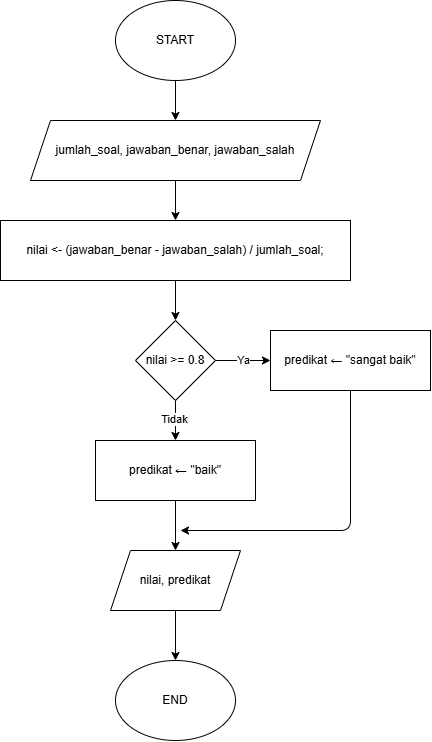

The diagram above was exported from draw.io. Its source (the exported page's mxGraphModel, read from the mxfile embedded in the PNG):
<mxGraphModel dx="476" dy="396" grid="1" gridSize="10" guides="1" tooltips="1" connect="1" arrows="1" fold="1" page="1" pageScale="1" pageWidth="850" pageHeight="1100" math="0" shadow="0">
  <root>
    <mxCell id="0" />
    <mxCell id="1" parent="0" />
    <mxCell id="5" style="edgeStyle=none;html=1;exitX=0.5;exitY=1;exitDx=0;exitDy=0;entryX=0.5;entryY=0;entryDx=0;entryDy=0;" edge="1" parent="1" source="3">
      <mxGeometry relative="1" as="geometry">
        <mxPoint x="425" y="160" as="targetPoint" />
      </mxGeometry>
    </mxCell>
    <mxCell id="3" value="START" style="ellipse;whiteSpace=wrap;html=1;" vertex="1" parent="1">
      <mxGeometry x="365" y="40" width="120" height="80" as="geometry" />
    </mxCell>
    <mxCell id="11" style="edgeStyle=none;html=1;exitX=0.5;exitY=1;exitDx=0;exitDy=0;entryX=0.5;entryY=0;entryDx=0;entryDy=0;" edge="1" parent="1" source="6" target="9">
      <mxGeometry relative="1" as="geometry" />
    </mxCell>
    <mxCell id="6" value="jumlah_soal, jawaban_benar, jawaban_salah" style="shape=parallelogram;perimeter=parallelogramPerimeter;whiteSpace=wrap;html=1;fixedSize=1;" vertex="1" parent="1">
      <mxGeometry x="280" y="160" width="290" height="60" as="geometry" />
    </mxCell>
    <mxCell id="13" style="edgeStyle=none;html=1;exitX=0.5;exitY=1;exitDx=0;exitDy=0;entryX=0.5;entryY=0;entryDx=0;entryDy=0;" edge="1" parent="1" source="9" target="12">
      <mxGeometry relative="1" as="geometry" />
    </mxCell>
    <mxCell id="9" value="nilai &amp;lt;- (jawaban_benar - jawaban_salah) / jumlah_soal;" style="rounded=0;whiteSpace=wrap;html=1;" vertex="1" parent="1">
      <mxGeometry x="250" y="260" width="350" height="60" as="geometry" />
    </mxCell>
    <mxCell id="16" style="edgeStyle=none;html=1;exitX=1;exitY=0.5;exitDx=0;exitDy=0;entryX=0;entryY=0.5;entryDx=0;entryDy=0;" edge="1" parent="1" source="12" target="15">
      <mxGeometry relative="1" as="geometry" />
    </mxCell>
    <mxCell id="21" value="Ya" style="edgeLabel;html=1;align=center;verticalAlign=middle;resizable=0;points=[];" vertex="1" connectable="0" parent="16">
      <mxGeometry x="0.0109" relative="1" as="geometry">
        <mxPoint as="offset" />
      </mxGeometry>
    </mxCell>
    <mxCell id="18" style="edgeStyle=none;html=1;exitX=0.5;exitY=1;exitDx=0;exitDy=0;entryX=0.5;entryY=0;entryDx=0;entryDy=0;" edge="1" parent="1" source="12" target="17">
      <mxGeometry relative="1" as="geometry" />
    </mxCell>
    <mxCell id="22" value="Tidak" style="edgeLabel;html=1;align=center;verticalAlign=middle;resizable=0;points=[];" vertex="1" connectable="0" parent="18">
      <mxGeometry x="-0.08" y="-1" relative="1" as="geometry">
        <mxPoint as="offset" />
      </mxGeometry>
    </mxCell>
    <mxCell id="12" value="nilai &amp;gt;= 0.8" style="rhombus;whiteSpace=wrap;html=1;" vertex="1" parent="1">
      <mxGeometry x="385" y="360" width="80" height="80" as="geometry" />
    </mxCell>
    <mxCell id="26" style="edgeStyle=none;html=1;strokeColor=default;" edge="1" parent="1" source="15">
      <mxGeometry relative="1" as="geometry">
        <mxPoint x="430" y="570" as="targetPoint" />
        <Array as="points">
          <mxPoint x="600" y="570" />
        </Array>
      </mxGeometry>
    </mxCell>
    <mxCell id="15" value="predikat&amp;nbsp;← &quot;sangat baik&quot;" style="rounded=0;whiteSpace=wrap;html=1;" vertex="1" parent="1">
      <mxGeometry x="520" y="370" width="160" height="60" as="geometry" />
    </mxCell>
    <mxCell id="24" style="edgeStyle=none;html=1;exitX=0.5;exitY=1;exitDx=0;exitDy=0;entryX=0.5;entryY=0;entryDx=0;entryDy=0;" edge="1" parent="1" source="17" target="23">
      <mxGeometry relative="1" as="geometry" />
    </mxCell>
    <mxCell id="17" value="predikat&amp;nbsp;← &quot;baik&quot;" style="rounded=0;whiteSpace=wrap;html=1;" vertex="1" parent="1">
      <mxGeometry x="345" y="480" width="160" height="60" as="geometry" />
    </mxCell>
    <mxCell id="28" style="edgeStyle=none;html=1;exitX=0.5;exitY=1;exitDx=0;exitDy=0;entryX=0.5;entryY=0;entryDx=0;entryDy=0;" edge="1" parent="1" source="23" target="27">
      <mxGeometry relative="1" as="geometry" />
    </mxCell>
    <mxCell id="23" value="nilai, predikat" style="shape=parallelogram;perimeter=parallelogramPerimeter;whiteSpace=wrap;html=1;fixedSize=1;" vertex="1" parent="1">
      <mxGeometry x="360" y="590" width="130" height="60" as="geometry" />
    </mxCell>
    <mxCell id="27" value="END" style="ellipse;whiteSpace=wrap;html=1;" vertex="1" parent="1">
      <mxGeometry x="365" y="700" width="120" height="80" as="geometry" />
    </mxCell>
  </root>
</mxGraphModel>